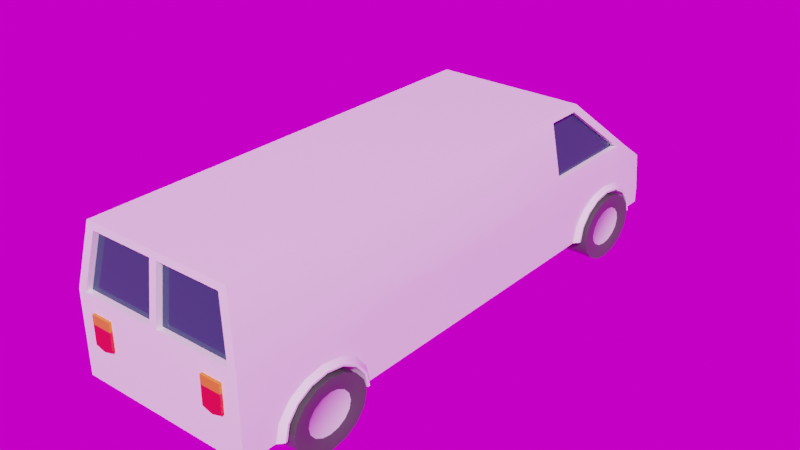 # Source: moving_truck.blend  (saved by Blender 2.83.19; exported with 4.5.12 LTS)
import bpy
from mathutils import Matrix  # noqa: F401  (used for matrix-valued properties, if any)

bpy.ops.wm.read_factory_settings(use_empty=True)
scene = bpy.context.scene
scene.name = 'Scene'

# ---- images (referenced by path relative to the original .blend; pixels are not part of the script)
import os
ASSET_DIR = os.environ.get("B2B_ASSET_DIR", "")  # directory of the original .blend (textures are referenced by path, not embedded)
HERE = os.path.dirname(os.path.abspath(__file__))  # packed textures are extracted next to this script under _unpacked/

def load_image(name, relpath, width, height, colorspace="sRGB"):
    """Load a texture the original file referenced (path relative to the .blend, or extracted next to this script)."""
    p = next((c for c in (os.path.join(HERE, relpath), os.path.join(ASSET_DIR, relpath)) if relpath and os.path.exists(c)), "")
    if p:
        img = bpy.data.images.load(p, check_existing=True)
        img.name = name
    else:  # same state as the original file: an image datablock whose file is absent (Cycles renders it pink)
        img = bpy.data.images.new(name, width, height)
        img.source = "FILE"
        img.filepath = "//" + (relpath or name)
    img.colorspace_settings.name = colorspace
    return img
img_urban_street_02_4k_hdr = load_image('urban_street_02_4k.hdr', 'urban_street_02_4k.hdr', 1024, 1024, 'Linear Rec.709')

# ---- materials (node trees are filled in below, after node groups)
mat_body = bpy.data.materials.new('body')
mat_body.alpha_threshold = 0.0
mat_body.use_transparent_shadow = False
mat_body.diffuse_color = (0.8816, 0.6446, 0.0328, 1.0)
mat_body.roughness = 0.5
mat_body.line_color = (0.0, 0.0, 0.0, 1.0)
mat_windows = bpy.data.materials.new('windows')
mat_windows.alpha_threshold = 0.0
mat_windows.use_transparent_shadow = False
mat_windows.diffuse_color = (0.2794, 0.5638, 0.8, 1.0)
mat_windows.roughness = 0.5
mat_windows.line_color = (0.0, 0.0, 0.0, 1.0)
mat_lights = bpy.data.materials.new('lights')
mat_lights.alpha_threshold = 0.0
mat_lights.use_transparent_shadow = False
mat_lights.diffuse_color = (0.8, 0.7893, 0.6369, 1.0)
mat_lights.roughness = 0.5
mat_lights.line_color = (0.0, 0.0, 0.0, 1.0)
mat_metal = bpy.data.materials.new('metal')
mat_metal.alpha_threshold = 0.0
mat_metal.use_transparent_shadow = False
mat_metal.diffuse_color = (0.448, 0.448, 0.448, 1.0)
mat_metal.roughness = 0.5
mat_metal.line_color = (0.0, 0.0, 0.0, 1.0)
mat_tires = bpy.data.materials.new('tires')
mat_tires.alpha_threshold = 0.0
mat_tires.use_transparent_shadow = False
mat_tires.diffuse_color = (0.02539, 0.02539, 0.02539, 1.0)
mat_tires.roughness = 0.5
mat_tires.line_color = (0.0, 0.0, 0.0, 1.0)
mat_lights_red = bpy.data.materials.new('lights.red')
mat_lights_red.alpha_threshold = 0.0
mat_lights_red.use_transparent_shadow = False
mat_lights_red.diffuse_color = (1.0, 0.007145, 0.01083, 1.0)
mat_lights_red.roughness = 0.5
mat_lights_red.line_color = (0.0, 0.0, 0.0, 1.0)
mat_carmaterial_orange = bpy.data.materials.new('carmaterial_orange')
mat_carmaterial_orange.alpha_threshold = 0.0
mat_carmaterial_orange.use_transparent_shadow = False
mat_carmaterial_orange.diffuse_color = (0.7913, 0.2086, 0.016, 1.0)
mat_carmaterial_orange.roughness = 0.5
mat_carmaterial_orange.line_color = (0.0, 0.0, 0.0, 1.0)
mat_lights_orange = bpy.data.materials.new('lights.orange')
mat_lights_orange.alpha_threshold = 0.0
mat_lights_orange.use_transparent_shadow = False
mat_lights_orange.diffuse_color = (1.0, 0.3094, 0.009105, 1.0)
mat_lights_orange.roughness = 0.5
mat_lights_orange.line_color = (0.0, 0.0, 0.0, 1.0)

# ---- material node trees
mat_body.use_nodes = True; mat_body.node_tree.nodes.clear()
_N = mat_body.node_tree.nodes; _L = mat_body.node_tree.links
n0 = _N.new('ShaderNodeOutputMaterial'); n0.name = 'Material Output'; n0.location = (300, 300)
n1 = _N.new('ShaderNodeBsdfPrincipled'); n1.name = 'Principled BSDF'; n1.location = (10, 300)
n1.distribution = 'GGX'
n1.subsurface_method = 'BURLEY'
n1.inputs[0].default_value = (1.0, 1.0, 1.0, 1.0)
n1.inputs[2].default_value = 0.0
n1.inputs[3].default_value = 1.45
n1.inputs[27].default_value = (0.0, 0.0, 0.0, 1.0)
n1.inputs[28].default_value = 1.0
_L.new(n1.outputs[0], n0.inputs[0])
n0.is_active_output = True
mat_windows.use_nodes = True; mat_windows.node_tree.nodes.clear()
_N = mat_windows.node_tree.nodes; _L = mat_windows.node_tree.links
n0 = _N.new('ShaderNodeOutputMaterial'); n0.name = 'Material Output'; n0.location = (300, 300)
n1 = _N.new('ShaderNodeBsdfPrincipled'); n1.name = 'Principled BSDF'; n1.location = (10, 300)
n1.distribution = 'GGX'
n1.subsurface_method = 'BURLEY'
n1.inputs[0].default_value = (0.01961, 0.05882, 0.1176, 1.0)
n1.inputs[2].default_value = 0.0
n1.inputs[3].default_value = 1.45
n1.inputs[27].default_value = (0.0, 0.0, 0.0, 1.0)
n1.inputs[28].default_value = 1.0
_L.new(n1.outputs[0], n0.inputs[0])
n0.is_active_output = True
mat_lights.use_nodes = True; mat_lights.node_tree.nodes.clear()
_N = mat_lights.node_tree.nodes; _L = mat_lights.node_tree.links
n0 = _N.new('ShaderNodeOutputMaterial'); n0.name = 'Material Output'; n0.location = (300, 300)
n1 = _N.new('ShaderNodeBsdfPrincipled'); n1.name = 'Principled BSDF'; n1.location = (10, 300)
n1.distribution = 'GGX'
n1.subsurface_method = 'BURLEY'
n1.inputs[0].default_value = (1.0, 1.0, 0.9, 1.0)
n1.inputs[2].default_value = 0.0
n1.inputs[3].default_value = 1.45
n1.inputs[27].default_value = (0.0, 0.0, 0.0, 1.0)
n1.inputs[28].default_value = 1.0
_L.new(n1.outputs[0], n0.inputs[0])
n0.is_active_output = True
mat_metal.use_nodes = True; mat_metal.node_tree.nodes.clear()
_N = mat_metal.node_tree.nodes; _L = mat_metal.node_tree.links
n0 = _N.new('ShaderNodeOutputMaterial'); n0.name = 'Material Output'; n0.location = (300, 300)
n1 = _N.new('ShaderNodeBsdfPrincipled'); n1.name = 'Principled BSDF'; n1.location = (10, 300)
n1.distribution = 'GGX'
n1.subsurface_method = 'BURLEY'
n1.inputs[0].default_value = (0.7529, 0.7529, 0.7529, 1.0)
n1.inputs[2].default_value = 0.0
n1.inputs[3].default_value = 1.45
n1.inputs[27].default_value = (0.0, 0.0, 0.0, 1.0)
n1.inputs[28].default_value = 1.0
_L.new(n1.outputs[0], n0.inputs[0])
n0.is_active_output = True
mat_tires.use_nodes = True; mat_tires.node_tree.nodes.clear()
_N = mat_tires.node_tree.nodes; _L = mat_tires.node_tree.links
n0 = _N.new('ShaderNodeOutputMaterial'); n0.name = 'Material Output'; n0.location = (300, 300)
n1 = _N.new('ShaderNodeBsdfPrincipled'); n1.name = 'Principled BSDF'; n1.location = (10, 300)
n1.distribution = 'GGX'
n1.subsurface_method = 'BURLEY'
n1.inputs[0].default_value = (0.07843, 0.07843, 0.07843, 1.0)
n1.inputs[2].default_value = 0.0
n1.inputs[3].default_value = 1.45
n1.inputs[27].default_value = (0.0, 0.0, 0.0, 1.0)
n1.inputs[28].default_value = 1.0
_L.new(n1.outputs[0], n0.inputs[0])
n0.is_active_output = True
mat_lights_red.use_nodes = True; mat_lights_red.node_tree.nodes.clear()
_N = mat_lights_red.node_tree.nodes; _L = mat_lights_red.node_tree.links
n0 = _N.new('ShaderNodeOutputMaterial'); n0.name = 'Material Output'; n0.location = (300, 300)
n1 = _N.new('ShaderNodeBsdfPrincipled'); n1.name = 'Principled BSDF'; n1.location = (10, 300)
n1.distribution = 'GGX'
n1.subsurface_method = 'BURLEY'
n1.inputs[0].default_value = (1.0, 0.007, 0.011, 1.0)
n1.inputs[2].default_value = 0.0
n1.inputs[3].default_value = 1.45
n1.inputs[27].default_value = (0.0, 0.0, 0.0, 1.0)
n1.inputs[28].default_value = 1.0
_L.new(n1.outputs[0], n0.inputs[0])
n0.is_active_output = True
mat_carmaterial_orange.use_nodes = True; mat_carmaterial_orange.node_tree.nodes.clear()
_N = mat_carmaterial_orange.node_tree.nodes; _L = mat_carmaterial_orange.node_tree.links
n0 = _N.new('ShaderNodeOutputMaterial'); n0.name = 'Material Output'; n0.location = (300, 300)
n1 = _N.new('ShaderNodeBsdfPrincipled'); n1.name = 'Principled BSDF'; n1.location = (10, 300)
n1.distribution = 'GGX'
n1.subsurface_method = 'BURLEY'
n1.inputs[0].default_value = (1.0, 0.249, 0.0, 1.0)
n1.inputs[2].default_value = 0.0
n1.inputs[3].default_value = 1.45
n1.inputs[27].default_value = (0.0, 0.0, 0.0, 1.0)
n1.inputs[28].default_value = 1.0
_L.new(n1.outputs[0], n0.inputs[0])
n0.is_active_output = True
mat_lights_orange.use_nodes = True; mat_lights_orange.node_tree.nodes.clear()
_N = mat_lights_orange.node_tree.nodes; _L = mat_lights_orange.node_tree.links
n0 = _N.new('ShaderNodeOutputMaterial'); n0.name = 'Material Output'; n0.location = (300, 300)
n1 = _N.new('ShaderNodeBsdfPrincipled'); n1.name = 'Principled BSDF'; n1.location = (10, 300)
n1.distribution = 'GGX'
n1.subsurface_method = 'BURLEY'
n1.inputs[0].default_value = (1.0, 0.263, 0.0, 1.0)
n1.inputs[2].default_value = 0.0
n1.inputs[3].default_value = 1.45
n1.inputs[27].default_value = (0.0, 0.0, 0.0, 1.0)
n1.inputs[28].default_value = 1.0
_L.new(n1.outputs[0], n0.inputs[0])
n0.is_active_output = True

# ---- world
world_world = bpy.data.worlds.new('World'); scene.world = world_world
world_world.use_nodes = True; world_world.node_tree.nodes.clear()
_N = world_world.node_tree.nodes; _L = world_world.node_tree.links
n0 = _N.new('ShaderNodeOutputWorld'); n0.name = 'World Output'; n0.location = (300, 300)
n1 = _N.new('ShaderNodeBackground'); n1.name = 'Background'; n1.location = (10, 300)
n1.inputs[1].default_value = 0.8
n2 = _N.new('ShaderNodeTexEnvironment'); n2.name = 'Environment Texture'; n2.location = (-280, 280)
n2.image = img_urban_street_02_4k_hdr
_L.new(n1.outputs[0], n0.inputs[0])
_L.new(n2.outputs[0], n1.inputs[0])
n0.is_active_output = True
world_world.color = (0.05088, 0.05088, 0.05088)
world_world.use_sun_shadow = False
world_world.sun_shadow_jitter_overblur = 0.0

# ---- meshes
me_cube_001 = bpy.data.meshes.new('Cube.001')
me_cube_001.from_pydata([(-0.9731, 3.484, 1.012), (-0.9731, 3.496, 1.012), (-0.9442, 3.484, 1.001), (-0.9442, 3.497, 1.001), (-0.9323, 3.484, 0.9745), (-0.9323, 3.501, 0.9744), (-0.9442, 3.484, 0.948), (-0.9442, 3.505, 0.9479), (-0.9731, 3.484, 0.937), (-0.9731, 3.507, 0.9369), (-1.002, 3.484, 0.948), (-1.002, 3.505, 0.9479), (-1.014, 3.484, 0.9745), (-1.014, 3.501, 0.9744), (-1.002, 3.484, 1.001), (-1.002, 3.497, 1.001), (-0.7944, -2.062, 0.7477), (-0.7944, -2.244, 0.8482), (-1.111, -3.52, 1.427), (-0.9587, 2.082, 2.192), (-0.7944, -2.459, 0.8835), (-0.7944, -2.674, 0.8482), (-1.111, 3.473, 1.118), (-1.111, 1.577, 1.427), (-1.111, 3.034, 1.427), (-0.9587, -3.427, 2.192), (-1.111, 3.547, 0.6285), (-1.111, -1.852, 0.6275), (-1.202, 2.156, 0.4201), (-1.202, 2.194, 0.5796), (-1.202, 2.304, 0.7149), (-1.202, 2.468, 0.8053), (-1.202, 2.661, 0.837), (-1.202, 2.855, 0.8053), (-1.202, 3.019, 0.7149), (-1.202, 3.129, 0.5796), (-1.202, 3.167, 0.4201), (-1.202, 3.129, 0.2605), (-1.202, 3.019, 0.1253), (-1.202, 2.855, 0.03492), (-1.202, 2.661, 0.003184), (-1.202, 2.468, 0.03492), (-1.202, 2.304, 0.1253), (-1.202, 2.194, 0.2605), (-1.202, -2.13, 0.4201), (-1.202, -2.926, 0.2605), (-1.202, -2.817, 0.1253), (-1.202, -2.653, 0.03492), (-1.202, -2.459, 0.003184), (-1.202, -2.266, 0.03492), (-1.202, -2.102, 0.1253), (-1.202, -1.992, 0.2605), (-1.202, -1.953, 0.4201), (-1.202, -1.992, 0.5796), (-1.202, -2.102, 0.7149), (-1.202, -2.266, 0.8053), (-1.202, -2.459, 0.837), (-1.202, -2.653, 0.8053), (-1.202, -2.817, 0.7149), (-1.202, -2.926, 0.5796), (-1.202, 2.99, 0.4201), (-1.202, 2.965, 0.5238), (-1.202, 2.894, 0.6117), (-1.202, 2.787, 0.6704), (-1.202, 2.661, 0.6911), (-1.202, 2.536, 0.6704), (-1.202, 2.429, 0.6117), (-1.202, 2.358, 0.5238), (-1.202, 2.333, 0.4201), (-0.7944, -2.857, 0.7477), (-1.111, 2.004, 0.4201), (-0.7944, -2.979, 0.5974), (-1.111, -1.802, 0.4201), (-1.111, -3.518, 0.4201), (-1.111, 3.547, 0.4201), (-0.7944, -3.021, 0.4201), (-1.167, -3.021, 0.4201), (-1.111, 2.054, 0.6275), (-1.111, 2.196, 0.8033), (-1.111, -1.994, 0.8033), (-1.111, -3.117, 0.4201), (-1.111, -3.067, 0.6275), (-1.111, -2.924, 0.8033), (-1.111, -2.711, 0.9208), (-1.111, -2.459, 0.9621), (-1.111, -2.208, 0.9208), (-1.167, -2.979, 0.5974), (-1.167, -2.857, 0.7477), (-1.167, -2.674, 0.8482), (-1.167, -2.459, 0.8835), (-1.17, -1.867, 0.4201), (-1.17, -1.912, 0.6067), (-1.17, -2.041, 0.765), (-1.17, -2.233, 0.8707), (-1.17, -2.459, 0.9079), (-1.17, -2.686, 0.8707), (-1.17, -2.878, 0.765), (-1.17, -3.006, 0.6067), (-1.17, -3.051, 0.4201), (-1.167, -2.244, 0.8482), (-1.167, -2.062, 0.7477), (-1.167, -1.94, 0.5974), (-1.167, -1.897, 0.4201), (-0.8393, 2.304, 0.1253), (-1.202, 2.358, 0.3164), (-1.202, 2.429, 0.2285), (-1.202, 2.536, 0.1697), (-1.202, 2.661, 0.1491), (-1.202, 2.787, 0.1697), (-1.202, 2.894, 0.2285), (-1.202, 2.965, 0.3164), (-0.7944, -1.94, 0.5974), (-0.7944, -1.897, 0.4201), (-0.7939, -2.459, 0.4201), (-1.167, 2.099, 0.4201), (-0.7944, 2.099, 0.4201), (-0.7944, 2.142, 0.5974), (-0.7944, 2.264, 0.7477), (-0.7944, 2.446, 0.8482), (-0.7944, 2.661, 0.8835), (-0.7944, 2.877, 0.8482), (-0.7944, 3.059, 0.7477), (-1.111, 2.41, 0.9208), (-1.111, 2.661, 0.9621), (-1.111, 2.913, 0.9208), (-1.111, 3.126, 0.8033), (-1.111, 3.269, 0.6275), (-1.111, 3.319, 0.4201), (-1.167, 2.142, 0.5974), (-1.167, 2.264, 0.7477), (-1.167, 2.446, 0.8482), (-1.167, 2.661, 0.8835), (-1.17, 3.253, 0.4201), (-1.17, 3.208, 0.6067), (-1.17, 3.08, 0.765), (-1.17, 2.888, 0.8707), (-1.17, 2.661, 0.9079), (-1.17, 2.435, 0.8707), (-1.17, 2.243, 0.765), (-1.17, 2.115, 0.6067), (-1.17, 2.07, 0.4201), (-1.167, 2.877, 0.8482), (-1.167, 3.059, 0.7477), (-1.167, 3.181, 0.5974), (-1.167, 3.224, 0.4201), (-0.7944, 3.181, 0.5974), (-0.7944, 3.224, 0.4201), (-0.7939, 2.661, 0.4201), (-0.8393, 2.468, 0.03492), (-0.8393, 2.661, 0.003184), (-0.8393, 2.855, 0.03492), (-0.8393, 3.019, 0.1253), (-0.8393, 3.129, 0.2605), (-0.8393, 3.167, 0.4201), (-0.8393, 3.129, 0.5796), (-0.8393, 3.019, 0.7149), (-0.8393, 2.855, 0.8053), (-0.8393, 2.661, 0.837), (-0.8393, 2.468, 0.8053), (-0.8393, 2.304, 0.7149), (-0.8393, 2.194, 0.5796), (-0.8393, 2.156, 0.4201), (-0.8393, 2.194, 0.2605), (-0.8393, 2.99, 0.4201), (-0.8393, 2.965, 0.5238), (-0.8393, 2.894, 0.6117), (-0.8393, 2.787, 0.6704), (-0.8393, 2.661, 0.6911), (-0.8393, 2.536, 0.6704), (-0.8393, 2.429, 0.6117), (-0.8393, 2.358, 0.5238), (-0.8393, 2.333, 0.4201), (-1.202, -2.965, 0.4201), (-0.8393, 2.358, 0.3164), (-0.8393, 2.429, 0.2285), (-0.8393, 2.536, 0.1697), (-0.8393, 2.661, 0.1491), (-0.8393, 2.787, 0.1697), (-0.8393, 2.894, 0.2285), (-0.8393, 2.965, 0.3164), (-1.202, -2.155, 0.5238), (-1.202, -2.227, 0.6117), (-1.202, -2.333, 0.6704), (-1.202, -2.459, 0.6911), (-1.202, -2.585, 0.6704), (-1.202, -2.692, 0.6117), (-1.202, -2.763, 0.5238), (-1.202, -2.788, 0.4201), (-0.8393, -2.817, 0.1253), (-1.202, -2.763, 0.3164), (-1.202, -2.692, 0.2285), (-1.202, -2.585, 0.1697), (-1.202, -2.459, 0.1491), (-1.202, -2.333, 0.1697), (-1.202, -2.227, 0.2285), (-1.202, -2.155, 0.3164), (-0.8393, -2.653, 0.03492), (-0.8393, -2.459, 0.003184), (-0.8393, -2.266, 0.03492), (-0.8393, -2.102, 0.1253), (-0.8393, -1.992, 0.2605), (-0.8393, -1.953, 0.4201), (-0.8393, -1.992, 0.5796), (-0.8393, -2.102, 0.7149), (-0.8393, -2.266, 0.8053), (-0.8393, -2.459, 0.837), (-0.8393, -2.653, 0.8053), (-0.8393, -2.817, 0.7149), (-0.8393, -2.926, 0.5796), (-0.8393, -2.965, 0.4201), (-0.8393, -2.926, 0.2605), (-0.8393, -2.13, 0.4201), (-0.8393, -2.155, 0.5238), (-0.8393, -2.227, 0.6117), (-0.8393, -2.333, 0.6704), (-0.8393, -2.459, 0.6911), (-0.8393, -2.585, 0.6704), (-0.8393, -2.692, 0.6117), (-0.8393, -2.763, 0.5238), (-0.8393, -2.788, 0.4201), (-0.8393, -2.763, 0.3164), (-0.8393, -2.692, 0.2285), (-0.8393, -2.585, 0.1697), (-0.8393, -2.459, 0.1491), (-0.8393, -2.333, 0.1697), (-0.8393, -2.227, 0.2285), (-0.8393, -2.155, 0.3164), (-1.179, -2.163, 0.4201), (-1.179, 2.957, 0.4201), (-1.179, 2.935, 0.5134), (-1.179, 2.871, 0.5925), (-1.179, 2.775, 0.6454), (-1.179, 2.661, 0.664), (-1.179, 2.548, 0.6454), (-1.179, 2.452, 0.5925), (-1.179, 2.388, 0.5134), (-1.179, 2.365, 0.4201), (-1.179, 2.661, 0.4201), (-1.179, 2.388, 0.3268), (-1.179, 2.452, 0.2476), (-1.179, 2.548, 0.1948), (-1.179, 2.661, 0.1762), (-1.179, 2.775, 0.1948), (-1.179, 2.871, 0.2476), (-1.179, 2.935, 0.3268), (-1.179, -2.186, 0.5134), (-1.179, -2.25, 0.5925), (-1.179, -2.346, 0.6454), (-1.179, -2.459, 0.664), (-1.179, -2.572, 0.6454), (-1.179, -2.668, 0.5925), (-1.179, -2.733, 0.5134), (-1.179, -2.755, 0.4201), (-1.179, -2.459, 0.4201), (-1.179, -2.733, 0.3268), (-1.179, -2.668, 0.2476), (-1.179, -2.572, 0.1948), (-1.179, -2.459, 0.1762), (-1.179, -2.346, 0.1948), (-1.179, -2.25, 0.2476), (-1.179, -2.186, 0.3268), (-0.7735, 3.474, 1.012), (-0.7735, 3.514, 1.012), (-0.8697, 3.474, 0.9755), (-0.8697, 3.519, 0.9753), (-0.9096, 3.474, 0.887), (-0.9096, 3.532, 0.8868), (-0.8697, 3.474, 0.7986), (-0.8697, 3.545, 0.7984), (-0.7735, 3.474, 0.7619), (-0.7735, 3.551, 0.7618), (-0.6772, 3.474, 0.7986), (-0.6772, 3.545, 0.7984), (-0.6374, 3.474, 0.887), (-0.6374, 3.532, 0.8868), (-0.6772, 3.474, 0.9755), (-0.6772, 3.519, 0.9753), (-0.533, 3.481, 1.012), (-0.533, 3.518, 0.7618), (-0.533, 3.514, 1.012), (-0.533, 3.551, 0.7618), (-1.0, -3.52, 1.427), (-1.0, 3.034, 1.427), (-0.9754, 0.5535, 2.109), (-0.8642, -3.437, 2.109), (-0.8642, 2.185, 2.109), (-1.111, 2.887, 1.427), (-0.9754, 1.002, 2.109), (-1.043, 2.887, 1.427), (-0.9073, 1.002, 2.109), (-1.0, 2.962, 1.427), (-0.8694, 2.145, 2.082), (-1.0, -3.445, 1.427), (-0.8642, -3.362, 2.108), (-0.9036, -3.509, 0.8872), (-0.9033, -3.551, 0.8872), (-0.7765, -3.509, 0.8506), (-0.7763, -3.551, 0.8506), (-0.6495, -3.509, 0.8872), (-0.6493, -3.551, 0.8872), (-0.6495, -3.509, 1.231), (-0.6493, -3.551, 1.231), (-0.7765, -3.509, 1.231), (-0.7763, -3.551, 1.231), (-0.9036, -3.509, 1.231), (-0.9033, -3.551, 1.231), (-0.04661, -3.362, 2.108), (-0.04661, -3.437, 2.109), (-0.04661, -3.445, 1.427), (-0.04661, -3.52, 1.427), (-0.9036, -3.509, 1.12), (-0.9033, -3.551, 1.12), (-0.6495, -3.509, 1.12), (-0.6493, -3.551, 1.12), (-0.7763, -3.551, 1.12), (-1.043, 1.577, 1.427), (-0.9073, 0.5535, 2.109), (0.9731, 3.484, 1.012), (0.9731, 3.496, 1.012), (0.9442, 3.484, 1.001), (0.9442, 3.497, 1.001), (0.9323, 3.484, 0.9745), (0.9323, 3.501, 0.9744), (0.9442, 3.484, 0.948), (0.9442, 3.505, 0.9479), (0.9731, 3.484, 0.937), (0.9731, 3.507, 0.9369), (1.002, 3.484, 0.948), (1.002, 3.505, 0.9479), (1.014, 3.484, 0.9745), (1.014, 3.501, 0.9744), (1.002, 3.484, 1.001), (1.002, 3.497, 1.001), (0.7944, -2.062, 0.7477), (0.7944, -2.244, 0.8482), (1.111, -3.52, 1.427), (0.9587, 2.082, 2.192), (0.7944, -2.459, 0.8835), (0.7944, -2.674, 0.8482), (1.111, 3.473, 1.118), (1.111, 1.577, 1.427), (1.111, 3.034, 1.427), (0.9587, -3.427, 2.192), (1.111, 3.547, 0.6285), (1.111, -1.852, 0.6275), (1.202, 2.156, 0.4201), (1.202, 2.194, 0.5796), (1.202, 2.304, 0.7149), (1.202, 2.468, 0.8053), (1.202, 2.661, 0.837), (1.202, 2.855, 0.8053), (1.202, 3.019, 0.7149), (1.202, 3.129, 0.5796), (1.202, 3.167, 0.4201), (1.202, 3.129, 0.2605), (1.202, 3.019, 0.1253), (1.202, 2.855, 0.03492), (1.202, 2.661, 0.003184), (1.202, 2.468, 0.03492), (1.202, 2.304, 0.1253), (1.202, 2.194, 0.2605), (1.202, -2.13, 0.4201), (1.202, -2.926, 0.2605), (1.202, -2.817, 0.1253), (1.202, -2.653, 0.03492), (1.202, -2.459, 0.003184), (1.202, -2.266, 0.03492), (1.202, -2.102, 0.1253), (1.202, -1.992, 0.2605), (1.202, -1.953, 0.4201), (1.202, -1.992, 0.5796), (1.202, -2.102, 0.7149), (1.202, -2.266, 0.8053), (1.202, -2.459, 0.837), (1.202, -2.653, 0.8053), (1.202, -2.817, 0.7149), (1.202, -2.926, 0.5796), (1.202, 2.99, 0.4201), (1.202, 2.965, 0.5238), (1.202, 2.894, 0.6117), (1.202, 2.787, 0.6704), (1.202, 2.661, 0.6911), (1.202, 2.536, 0.6704), (1.202, 2.429, 0.6117), (1.202, 2.358, 0.5238), (1.202, 2.333, 0.4201), (0.7944, -2.857, 0.7477), (1.111, 2.004, 0.4201), (0.7944, -2.979, 0.5974), (1.111, -1.802, 0.4201), (1.111, -3.518, 0.4201), (1.111, 3.547, 0.4201), (0.7944, -3.021, 0.4201), (1.167, -3.021, 0.4201), (1.111, 2.054, 0.6275), (1.111, 2.196, 0.8033), (1.111, -1.994, 0.8033), (1.111, -3.117, 0.4201), (1.111, -3.067, 0.6275), (1.111, -2.924, 0.8033), (1.111, -2.711, 0.9208), (1.111, -2.459, 0.9621), (1.111, -2.208, 0.9208), (1.167, -2.979, 0.5974), (1.167, -2.857, 0.7477), (1.167, -2.674, 0.8482), (1.167, -2.459, 0.8835), (1.17, -1.867, 0.4201), (1.17, -1.912, 0.6067), (1.17, -2.041, 0.765), (1.17, -2.233, 0.8707), (1.17, -2.459, 0.9079), (1.17, -2.686, 0.8707), (1.17, -2.878, 0.765), (1.17, -3.006, 0.6067), (1.17, -3.051, 0.4201), (1.167, -2.244, 0.8482), (1.167, -2.062, 0.7477), (1.167, -1.94, 0.5974), (1.167, -1.897, 0.4201), (0.8393, 2.304, 0.1253), (1.202, 2.358, 0.3164), (1.202, 2.429, 0.2285), (1.202, 2.536, 0.1697), (1.202, 2.661, 0.1491), (1.202, 2.787, 0.1697), (1.202, 2.894, 0.2285), (1.202, 2.965, 0.3164), (0.7944, -1.94, 0.5974), (0.7944, -1.897, 0.4201), (0.7939, -2.459, 0.4201), (1.167, 2.099, 0.4201), (0.7944, 2.099, 0.4201), (0.7944, 2.142, 0.5974), (0.7944, 2.264, 0.7477), (0.7944, 2.446, 0.8482), (0.7944, 2.661, 0.8835), (0.7944, 2.877, 0.8482), (0.7944, 3.059, 0.7477), (1.111, 2.41, 0.9208), (1.111, 2.661, 0.9621), (1.111, 2.913, 0.9208), (1.111, 3.126, 0.8033), (1.111, 3.269, 0.6275), (1.111, 3.319, 0.4201), (1.167, 2.142, 0.5974), (1.167, 2.264, 0.7477), (1.167, 2.446, 0.8482), (1.167, 2.661, 0.8835), (1.17, 3.253, 0.4201), (1.17, 3.208, 0.6067), (1.17, 3.08, 0.765), (1.17, 2.888, 0.8707), (1.17, 2.661, 0.9079), (1.17, 2.435, 0.8707), (1.17, 2.243, 0.765), (1.17, 2.115, 0.6067), (1.17, 2.07, 0.4201), (1.167, 2.877, 0.8482), (1.167, 3.059, 0.7477), (1.167, 3.181, 0.5974), (1.167, 3.224, 0.4201), (0.7944, 3.181, 0.5974), (0.7944, 3.224, 0.4201), (0.7939, 2.661, 0.4201), (0.8393, 2.468, 0.03492), (0.8393, 2.661, 0.003184), (0.8393, 2.855, 0.03492), (0.8393, 3.019, 0.1253), (0.8393, 3.129, 0.2605), (0.8393, 3.167, 0.4201), (0.8393, 3.129, 0.5796), (0.8393, 3.019, 0.7149), (0.8393, 2.855, 0.8053), (0.8393, 2.661, 0.837), (0.8393, 2.468, 0.8053), (0.8393, 2.304, 0.7149), (0.8393, 2.194, 0.5796), (0.8393, 2.156, 0.4201), (0.8393, 2.194, 0.2605), (0.8393, 2.99, 0.4201), (0.8393, 2.965, 0.5238), (0.8393, 2.894, 0.6117), (0.8393, 2.597, 0.6704), (0.8393, 1.638, 0.6911), (0.8393, 2.346, 0.6704), (0.8393, 2.429, 0.6117), (0.8393, 2.358, 0.5238), (0.8393, 2.333, 0.4201), (1.202, -2.965, 0.4201), (0.8393, 2.358, 0.3164), (0.8393, 2.429, 0.2285), (0.8393, 2.536, 0.1697), (0.8393, 2.661, 0.1491), (0.8393, 2.787, 0.1697), (0.8393, 2.894, 0.2285), (0.8393, 2.965, 0.3164), (1.202, -2.155, 0.5238), (1.202, -2.227, 0.6117), (1.202, -2.333, 0.6704), (1.202, -2.459, 0.6911), (1.202, -2.585, 0.6704), (1.202, -2.692, 0.6117), (1.202, -2.763, 0.5238), (1.202, -2.788, 0.4201), (0.8393, -2.817, 0.1253), (1.202, -2.763, 0.3164), (1.202, -2.692, 0.2285), (1.202, -2.585, 0.1697), (1.202, -2.459, 0.1491), (1.202, -2.333, 0.1697), (1.202, -2.227, 0.2285), (1.202, -2.155, 0.3164), (0.8393, -2.653, 0.03492), (0.8393, -2.459, 0.003184), (0.8393, -2.266, 0.03492), (0.8393, -2.102, 0.1253), (0.8393, -1.992, 0.2605), (0.8393, -1.953, 0.4201), (0.8393, -1.992, 0.5796), (0.8393, -2.102, 0.7149), (0.8393, -2.266, 0.8053), (0.8393, -2.459, 0.837), (0.8393, -2.653, 0.8053), (0.8393, -2.817, 0.7149), (0.8393, -2.926, 0.5796), (0.8393, -2.965, 0.4201), (0.8393, -2.926, 0.2605), (0.8393, -2.13, 0.4201), (0.8393, -2.155, 0.5238), (0.8393, -2.227, 0.6117), (0.8393, -2.333, 0.6704), (0.8393, -2.459, 0.6911), (0.8393, -2.585, 0.6704), (0.8393, -2.692, 0.6117), (0.8393, -2.763, 0.5238), (0.8393, -2.788, 0.4201), (0.8393, -2.763, 0.3164), (0.8393, -2.692, 0.2285), (0.8393, -2.585, 0.1697), (0.8393, -2.459, 0.1491), (0.8393, -2.333, 0.1697), (0.8393, -2.227, 0.2285), (0.8393, -2.155, 0.3164), (1.179, -2.163, 0.4201), (1.179, 2.957, 0.4201), (1.179, 2.935, 0.5134), (1.179, 2.871, 0.5925), (1.179, 2.775, 0.6454), (1.179, 2.661, 0.664), (1.179, 2.548, 0.6454), (1.179, 2.452, 0.5925), (1.179, 2.388, 0.5134), (1.179, 2.365, 0.4201), (1.179, 2.661, 0.4201), (1.179, 2.388, 0.3268), (1.179, 2.452, 0.2476), (1.179, 2.548, 0.1948), (1.179, 2.661, 0.1762), (1.179, 2.775, 0.1948), (1.179, 2.871, 0.2476), (1.179, 2.935, 0.3268), (1.179, -2.186, 0.5134), (1.179, -2.25, 0.5925), (1.179, -2.346, 0.6454), (1.179, -2.459, 0.664), (1.179, -2.572, 0.6454), (1.179, -2.668, 0.5925), (1.179, -2.733, 0.5134), (1.179, -2.755, 0.4201), (1.179, -2.459, 0.4201), (1.179, -2.733, 0.3268), (1.179, -2.668, 0.2476), (1.179, -2.572, 0.1948), (1.179, -2.459, 0.1762), (1.179, -2.346, 0.1948), (1.179, -2.25, 0.2476), (1.179, -2.186, 0.3268), (0.7735, 3.474, 1.012), (0.7735, 3.514, 1.012), (0.8697, 3.474, 0.9755), (0.8697, 3.519, 0.9753), (0.9096, 3.474, 0.887), (0.9096, 3.532, 0.8868), (0.8697, 3.474, 0.7986), (0.8697, 3.545, 0.7984), (0.7735, 3.474, 0.7619), (0.7735, 3.551, 0.7618), (0.6772, 3.474, 0.7986), (0.6772, 3.545, 0.7984), (0.6374, 3.474, 0.887), (0.6374, 3.532, 0.8868), (0.6772, 3.474, 0.9755), (0.6772, 3.519, 0.9753), (0.533, 3.481, 1.012), (0.533, 3.518, 0.7618), (0.533, 3.514, 1.012), (0.533, 3.551, 0.7618), (1.0, -3.52, 1.427), (1.0, 3.034, 1.427), (0.9754, 1.577, 2.109), (0.8642, -3.437, 2.109), (0.8642, 2.185, 2.109), (1.111, 2.887, 1.427), (0.9754, 2.026, 2.109), (1.043, 2.887, 1.427), (0.9073, 2.026, 2.109), (1.0, 2.962, 1.427), (0.8694, 2.145, 2.082), (1.0, -3.445, 1.427), (0.8642, -3.362, 2.108), (0.9036, -3.509, 0.8872), (0.9033, -3.551, 0.8872), (0.7765, -3.509, 0.8506), (0.7763, -3.551, 0.8506), (0.6495, -3.509, 0.8872), (0.6493, -3.551, 0.8872), (0.6495, -3.509, 1.231), (0.6493, -3.551, 1.231), (0.7765, -3.509, 1.231), (0.7763, -3.551, 1.231), (0.9036, -3.509, 1.231), (0.9033, -3.551, 1.231), (4.48e-07, -3.427, 2.192), (0.04661, -3.362, 2.108), (0.04661, -3.437, 2.109), (0.04661, -3.445, 1.427), (0.04661, -3.52, 1.427), (0.9036, -3.509, 1.12), (0.9033, -3.551, 1.12), (0.6495, -3.509, 1.12), (0.6493, -3.551, 1.12), (0.7763, -3.551, 1.12), (1.043, 1.577, 1.427), (0.9073, 1.577, 2.109), (-0.9442, 3.497, 1.001), (-0.9442, 3.497, 1.001), (-0.9731, 3.496, 1.012), (-0.9731, 3.496, 1.012), (-0.9731, 3.484, 1.012), (-0.9442, 3.484, 1.001), (-0.9323, 3.501, 0.9744), (-0.9442, 3.505, 0.9479), (-0.9442, 3.505, 0.9479), (-0.9442, 3.484, 0.948), (-0.9731, 3.507, 0.9369), (-0.9731, 3.507, 0.9369), (-0.9731, 3.484, 0.937), (-1.002, 3.505, 0.9479), (-1.002, 3.505, 0.9479), (-1.002, 3.484, 0.948), (-1.014, 3.501, 0.9744), (-1.002, 3.497, 1.001), (-1.002, 3.497, 1.001), (-1.002, 3.484, 1.001), (-0.7944, -2.459, 0.8835), (-0.7944, -2.674, 0.8482), (-1.202, 2.194, 0.5796), (-1.202, 2.156, 0.4201), (-1.202, 2.304, 0.7149), (-1.202, 2.468, 0.8053), (-1.202, 2.661, 0.837), (-1.202, 2.855, 0.8053), (-1.202, 3.019, 0.7149), (-1.202, 3.129, 0.5796), (-1.202, 3.167, 0.4201), (-1.202, 3.129, 0.2605), (-1.202, 3.019, 0.1253), (-1.202, 2.855, 0.03492), (-1.202, 2.661, 0.003184), (-1.202, 2.468, 0.03492), (-1.202, 2.304, 0.1253), (-1.202, 2.194, 0.2605), (-1.202, -2.965, 0.4201), (-1.202, -2.926, 0.2605), (-1.202, -2.817, 0.1253), (-1.202, -2.653, 0.03492), (-1.202, -2.459, 0.003184), (-1.202, -2.266, 0.03492), (-0.7944, -2.979, 0.5974), (-0.7944, -3.021, 0.4201), (-1.111, -1.802, 0.4201), (-1.111, -1.852, 0.6275), (-1.111, -3.518, 0.4201), (-1.111, -3.52, 1.427), (-0.7944, -1.897, 0.4201), (-0.7944, -1.94, 0.5974), (-1.111, 3.547, 0.4201), (-1.111, 3.547, 0.6285), (-0.7944, -2.857, 0.7477), (-1.111, 2.004, 0.4201), (-1.111, 2.054, 0.6275), (-1.111, 2.196, 0.8033), (-1.111, -1.994, 0.8033), (-1.111, -3.067, 0.6275), (-1.111, -3.117, 0.4201), (-1.111, -2.924, 0.8033), (-1.111, -2.711, 0.9208), (-1.111, -2.459, 0.9621), (-1.167, -2.979, 0.5974), (-1.167, -3.021, 0.4201), (-1.167, -2.857, 0.7477), (-1.167, -2.674, 0.8482), (-1.167, -2.459, 0.8835), (-1.17, -1.867, 0.4201), (-1.17, -1.912, 0.6067), (-1.17, -2.041, 0.765), (-0.7944, -2.062, 0.7477), (-1.17, -2.459, 0.9079), (-1.17, -2.686, 0.8707), (-1.17, -2.878, 0.765), (-1.17, -3.006, 0.6067), (-1.17, -3.051, 0.4201), (-1.167, -1.94, 0.5974), (-1.167, -2.062, 0.7477), (-1.167, -1.897, 0.4201), (-1.111, 2.661, 0.9621), (-1.111, 2.41, 0.9208), (-0.7944, 2.264, 0.7477), (-0.7944, 2.142, 0.5974), (-0.7944, 3.224, 0.4201), (-0.7944, 3.181, 0.5974), (-0.7944, 2.099, 0.4201), (-0.7944, 2.661, 0.8835), (-0.7944, 2.446, 0.8482), (-0.7944, 2.877, 0.8482), (-1.111, 2.913, 0.9208), (-1.111, 3.126, 0.8033), (-1.111, 3.269, 0.6275), (-1.111, 3.319, 0.4201), (-1.167, 2.142, 0.5974), (-1.167, 2.099, 0.4201), (-0.7944, 3.059, 0.7477), (-1.167, 2.264, 0.7477), (-1.167, 2.661, 0.8835), (-1.167, 2.446, 0.8482), (-1.17, 3.253, 0.4201), (-1.17, 3.208, 0.6067), (-1.17, 3.08, 0.765), (-1.17, 2.888, 0.8707), (-1.17, 2.661, 0.9079), (-1.17, 2.435, 0.8707), (-1.17, 2.243, 0.765), (-1.17, 2.115, 0.6067), (-1.17, 2.07, 0.4201), (-1.167, 3.059, 0.7477), (-1.167, 2.877, 0.8482), (-1.167, 3.181, 0.5974), (-1.167, 3.224, 0.4201), (-0.8393, 2.156, 0.4201), (-0.8393, 2.194, 0.2605), (-0.8393, 2.304, 0.1253), (-0.8393, 2.468, 0.03492), (-0.8393, 2.661, 0.003184), (-0.8393, 2.855, 0.03492), (-0.8393, 3.019, 0.1253), (-0.8393, 3.129, 0.2605), (-0.8393, 3.167, 0.4201), (-0.8393, 3.129, 0.5796), (-0.8393, 3.019, 0.7149), (-0.8393, 2.855, 0.8053), (-0.8393, 2.661, 0.837), (-0.8393, 2.468, 0.8053), (-0.8393, 2.304, 0.7149), (-0.8393, 2.194, 0.5796), (-1.202, -2.102, 0.1253), (-1.202, -1.992, 0.2605), (-1.202, -1.953, 0.4201), (-1.202, -1.992, 0.5796), (-1.202, -2.102, 0.7149), (-1.202, -2.266, 0.8053), (-1.202, -2.459, 0.837), (-1.202, -2.653, 0.8053), (-1.202, -2.817, 0.7149), (-1.202, -2.926, 0.5796), (-0.8393, -2.965, 0.4201), (-0.8393, -2.926, 0.2605), (-0.8393, -2.817, 0.1253), (-0.8393, -2.653, 0.03492), (-0.8393, -2.459, 0.003184), (-0.8393, -2.266, 0.03492), (-0.8393, -2.102, 0.1253), (-0.8393, -1.992, 0.2605), (-0.8393, -1.953, 0.4201), (-0.8393, -1.992, 0.5796), (-0.8393, -2.102, 0.7149), (-0.8393, -2.266, 0.8053), (-0.8393, -2.459, 0.837), (-0.8393, -2.653, 0.8053), (-0.8393, -2.817, 0.7149), (-0.8393, -2.926, 0.5796), (-1.111, 3.473, 1.118), (-1.111, 3.473, 1.118), (-1.111, 3.034, 1.427), (-0.8697, 3.519, 0.9753), (-0.8697, 3.519, 0.9753), (-0.7735, 3.514, 1.012), (-0.7735, 3.514, 1.012), (-0.7735, 3.474, 1.012), (-0.8697, 3.474, 0.9755), (-0.9096, 3.532, 0.8868), (-0.8697, 3.545, 0.7984), (-0.8697, 3.545, 0.7984), (-0.8697, 3.474, 0.7986), (-0.7735, 3.551, 0.7618), (-0.7735, 3.551, 0.7618), (-0.7735, 3.474, 0.7619), (-0.6772, 3.545, 0.7984), (-0.6772, 3.545, 0.7984), (-0.6772, 3.474, 0.7986), (-0.6374, 3.532, 0.8868), (-0.6772, 3.519, 0.9753), (-0.6772, 3.519, 0.9753), (-0.6772, 3.474, 0.9755), (-0.533, 3.551, 0.7618), (-0.533, 3.551, 0.7618), (-0.533, 3.514, 1.012), (-0.533, 3.514, 1.012), (-0.533, 3.518, 0.7618), (-0.533, 3.481, 1.012), (-0.9587, -3.427, 2.192), (-0.9587, -3.427, 2.192), (-0.8642, 2.185, 2.109), (-0.8642, 2.185, 2.109), (-1.0, 3.034, 1.427), (-1.0, 3.034, 1.427), (-0.8642, -3.437, 2.109), (-0.8642, -3.437, 2.109), (-1.0, -3.52, 1.427), (-1.0, -3.52, 1.427), (-0.9754, 2.026, 2.109), (-0.9754, 2.026, 2.109), (-1.111, 2.887, 1.427), (-1.111, 2.887, 1.427), (-1.111, -2.208, 0.9208), (-0.9073, 2.026, 2.109), (-0.9073, 2.026, 2.109), (-1.043, 2.887, 1.427), (-1.043, 2.887, 1.427), (-0.8694, 2.145, 2.082), (-0.8694, 2.145, 2.082), (-1.0, 2.962, 1.427), (-1.0, 2.962, 1.427), (-0.8642, -3.362, 2.108), (-0.8642, -3.362, 2.108), (-1.0, -3.445, 1.427), (-1.0, -3.445, 1.427), (-0.9036, -3.509, 0.8872), (-0.9033, -3.551, 0.8872), (-0.9033, -3.551, 0.8872), (-0.7763, -3.551, 0.8506), (-0.7763, -3.551, 0.8506), (-0.7765, -3.509, 0.8506), (-0.6493, -3.551, 0.8872), (-0.6493, -3.551, 0.8872), (-0.6495, -3.509, 0.8872), (-0.6493, -3.551, 1.231), (-0.6493, -3.551, 1.231), (-0.6495, -3.509, 1.231), (-0.7763, -3.551, 1.231), (-0.9033, -3.551, 1.231), (-0.9033, -3.551, 1.231), (-0.9036, -3.509, 1.231), (-0.6493, -3.551, 1.12), (-0.9754, 1.577, 2.109), (-0.9754, 1.577, 2.109), (-1.111, 1.577, 1.427), (-1.111, 1.577, 1.427), (-1.167, -2.244, 0.8482), (-1.17, -2.233, 0.8707), (-0.7944, -2.244, 0.8482), (-0.9033, -3.551, 1.12), (-0.9073, 1.577, 2.109), (-0.9073, 1.577, 2.109), (-1.043, 1.577, 1.427), (-1.043, 1.577, 1.427), (-0.04661, -3.52, 1.427), (-0.04661, -3.52, 1.427), (-0.04661, -3.445, 1.427), (-0.04661, -3.445, 1.427), (-0.04661, -3.362, 2.108), (-0.04661, -3.362, 2.108), (-0.04661, -3.437, 2.109), (-0.04661, -3.437, 2.109), (4.48e-07, -3.427, 2.192), (-0.9587, 2.082, 2.192), (-0.9587, 2.082, 2.192), (0.9442, 3.497, 1.001), (0.9442, 3.497, 1.001), (0.9731, 3.496, 1.012), (0.9731, 3.496, 1.012), (0.9731, 3.484, 1.012), (0.9442, 3.484, 1.001), (0.9323, 3.501, 0.9744), (0.9442, 3.505, 0.9479), (0.9442, 3.505, 0.9479), (0.9442, 3.484, 0.948), (0.9731, 3.507, 0.9369), (0.9731, 3.507, 0.9369), (0.9731, 3.484, 0.937), (1.002, 3.505, 0.9479), (1.002, 3.505, 0.9479), (1.002, 3.484, 0.948), (1.014, 3.501, 0.9744), (1.002, 3.497, 1.001), (1.002, 3.497, 1.001), (1.002, 3.484, 1.001), (0.7944, -2.459, 0.8835), (0.7944, -2.674, 0.8482), (1.202, 2.194, 0.5796), (1.202, 2.156, 0.4201), (1.202, 2.304, 0.7149), (1.202, 2.468, 0.8053), (1.202, 2.661, 0.837), (1.202, 2.855, 0.8053), (1.202, 3.019, 0.7149), (1.202, 3.129, 0.5796), (1.202, 3.167, 0.4201), (1.202, 3.129, 0.2605), (1.202, 3.019, 0.1253), (1.202, 2.855, 0.03492), (1.202, 2.661, 0.003184), (1.202, 2.468, 0.03492), (1.202, 2.304, 0.1253), (1.202, 2.194, 0.2605), (1.202, -2.965, 0.4201), (1.202, -2.926, 0.2605), (1.202, -2.817, 0.1253), (1.202, -2.653, 0.03492), (1.202, -2.459, 0.003184), (1.202, -2.266, 0.03492), (0.7944, -2.979, 0.5974), (0.7944, -3.021, 0.4201), (1.111, -1.802, 0.4201), (1.111, -1.852, 0.6275), (1.111, -3.518, 0.4201), (1.111, -3.52, 1.427), (0.7944, -1.897, 0.4201), (0.7944, -1.94, 0.5974), (1.111, 3.547, 0.4201), (1.111, 3.547, 0.6285), (0.7944, -2.857, 0.7477), (1.111, 2.004, 0.4201), (1.111, 2.054, 0.6275), (1.111, 2.196, 0.8033), (1.111, -1.994, 0.8033), (1.111, -3.067, 0.6275), (1.111, -3.117, 0.4201), (1.111, -2.924, 0.8033), (1.111, -2.711, 0.9208), (1.111, -2.459, 0.9621), (1.167, -2.979, 0.5974), (1.167, -3.021, 0.4201), (1.167, -2.857, 0.7477), (1.167, -2.674, 0.8482), (1.167, -2.459, 0.8835), (1.17, -1.867, 0.4201), (1.17, -1.912, 0.6067), (1.17, -2.041, 0.765), (0.7944, -2.062, 0.7477), (1.17, -2.459, 0.9079), (1.17, -2.686, 0.8707), (1.17, -2.878, 0.765), (1.17, -3.006, 0.6067), (1.17, -3.051, 0.4201), (1.167, -1.94, 0.5974), (1.167, -2.062, 0.7477), (1.167, -1.897, 0.4201), (1.111, 2.661, 0.9621), (1.111, 2.41, 0.9208), (0.7944, 2.264, 0.7477), (0.7944, 2.142, 0.5974), (0.7944, 3.224, 0.4201), (0.7944, 3.181, 0.5974), (0.7944, 2.099, 0.4201), (0.7944, 2.661, 0.8835), (0.7944, 2.446, 0.8482), (0.7944, 2.877, 0.8482), (1.111, 2.913, 0.9208), (1.111, 3.126, 0.8033), (1.111, 3.269, 0.6275), (1.111, 3.319, 0.4201), (1.167, 2.142, 0.5974), (1.167, 2.099, 0.4201), (0.7944, 3.059, 0.7477), (1.167, 2.264, 0.7477), (1.167, 2.661, 0.8835), (1.167, 2.446, 0.8482), (1.17, 3.253, 0.4201), (1.17, 3.208, 0.6067), (1.17, 3.08, 0.765), (1.17, 2.888, 0.8707), (1.17, 2.661, 0.9079), (1.17, 2.435, 0.8707), (1.17, 2.243, 0.765), (1.17, 2.115, 0.6067), (1.17, 2.07, 0.4201), (1.167, 3.059, 0.7477), (1.167, 2.877, 0.8482), (1.167, 3.181, 0.5974), (1.167, 3.224, 0.4201), (0.8393, 2.156, 0.4201), (0.8393, 2.194, 0.2605), (0.8393, 2.304, 0.1253), (0.8393, 2.468, 0.03492), (0.8393, 2.661, 0.003184), (0.8393, 2.855, 0.03492), (0.8393, 3.019, 0.1253), (0.8393, 3.129, 0.2605), (0.8393, 3.167, 0.4201), (0.8393, 3.129, 0.5796), (0.8393, 3.019, 0.7149), (0.8393, 2.665, 0.8053), (0.8393, 1.638, 0.837), (0.8393, 2.278, 0.8053), (0.8393, 2.304, 0.7149), (0.8393, 2.194, 0.5796), (1.202, -2.102, 0.1253), (1.202, -1.992, 0.2605), (1.202, -1.953, 0.4201), (1.202, -1.992, 0.5796), (1.202, -2.102, 0.7149), (1.202, -2.266, 0.8053), (1.202, -2.459, 0.837), (1.202, -2.653, 0.8053), (1.202, -2.817, 0.7149), (1.202, -2.926, 0.5796), (0.8393, -2.965, 0.4201), (0.8393, -2.926, 0.2605), (0.8393, -2.817, 0.1253), (0.8393, -2.653, 0.03492), (0.8393, -2.459, 0.003184), (0.8393, -2.266, 0.03492), (0.8393, -2.102, 0.1253), (0.8393, -1.992, 0.2605), (0.8393, -1.953, 0.4201), (0.8393, -1.992, 0.5796), (0.8393, -2.102, 0.7149), (0.8393, -2.266, 0.8053), (0.8393, -2.459, 0.837), (0.8393, -2.653, 0.8053), (0.8393, -2.817, 0.7149), (0.8393, -2.926, 0.5796), (1.111, 3.473, 1.118), (1.111, 3.473, 1.118), (1.111, 3.034, 1.427), (0.8697, 3.519, 0.9753), (0.8697, 3.519, 0.9753), (0.7735, 3.514, 1.012), (0.7735, 3.514, 1.012), (0.7735, 3.474, 1.012), (0.8697, 3.474, 0.9755), (0.9096, 3.532, 0.8868), (0.8697, 3.545, 0.7984), (0.8697, 3.545, 0.7984), (0.8697, 3.474, 0.7986), (0.7735, 3.551, 0.7618), (0.7735, 3.551, 0.7618), (0.7735, 3.474, 0.7619), (0.6772, 3.545, 0.7984), (0.6772, 3.545, 0.7984), (0.6772, 3.474, 0.7986), (0.6374, 3.532, 0.8868), (0.6772, 3.519, 0.9753), (0.6772, 3.519, 0.9753), (0.6772, 3.474, 0.9755), (0.533, 3.551, 0.7618), (0.533, 3.551, 0.7618), (0.533, 3.514, 1.012), (0.533, 3.514, 1.012), (0.533, 3.518, 0.7618), (0.533, 3.481, 1.012), (0.9587, -3.427, 2.192), (0.9587, -3.427, 2.192), (0.8642, 2.185, 2.109), (0.8642, 2.185, 2.109), (1.0, 3.034, 1.427), (1.0, 3.034, 1.427), (0.8642, -3.437, 2.109), (0.8642, -3.437, 2.109), (1.0, -3.52, 1.427), (1.0, -3.52, 1.427), (0.9754, 2.026, 2.109), (0.9754, 2.026, 2.109), (1.111, 2.887, 1.427), (1.111, 2.887, 1.427), (1.111, -2.208, 0.9208), (0.9073, 2.026, 2.109), (0.9073, 2.026, 2.109), (1.043, 2.887, 1.427), (1.043, 2.887, 1.427), (0.8694, 2.145, 2.082), (0.8694, 2.145, 2.082), (1.0, 2.962, 1.427), (1.0, 2.962, 1.427), (0.8642, -3.362, 2.108), (0.8642, -3.362, 2.108), (1.0, -3.445, 1.427), (1.0, -3.445, 1.427), (0.9036, -3.509, 0.8872), (0.9033, -3.551, 0.8872), (0.9033, -3.551, 0.8872), (0.7763, -3.551, 0.8506), (0.7763, -3.551, 0.8506), (0.7765, -3.509, 0.8506), (0.6493, -3.551, 0.8872), (0.6493, -3.551, 0.8872), (0.6495, -3.509, 0.8872), (0.6493, -3.551, 1.231), (0.6493, -3.551, 1.231), (0.6495, -3.509, 1.231), (0.7763, -3.551, 1.231), (0.9033, -3.551, 1.231), (0.9033, -3.551, 1.231), (0.9036, -3.509, 1.231), (0.6493, -3.551, 1.12), (0.9754, 1.577, 2.109), (0.9754, 1.577, 2.109), (1.111, 1.577, 1.427), (1.111, 1.577, 1.427), (1.167, -2.244, 0.8482), (1.17, -2.233, 0.8707), (0.7944, -2.244, 0.8482), (0.9033, -3.551, 1.12), (0.9073, 1.577, 2.109), (0.9073, 1.577, 2.109), (1.043, 1.577, 1.427), (1.043, 1.577, 1.427), (0.04661, -3.52, 1.427), (0.04661, -3.52, 1.427), (0.04661, -3.445, 1.427), (0.04661, -3.445, 1.427), (0.04661, -3.362, 2.108), (0.04661, -3.362, 2.108), (0.04661, -3.437, 2.109), (0.04661, -3.437, 2.109), (0.9587, 2.082, 2.192), (0.9587, 2.082, 2.192), (-0.9719, 0.5585, 2.126), (0.6748, 0.5635, 2.192), (-1.111, 0.5581, 1.427), (-0.9587, 0.5586, 2.192), (0.9719, 0.5644, 2.126), (-0.9587, 0.5586, 2.192), (0.9587, 0.5643, 2.192), (1.111, 0.5648, 1.427), (0.9587, 0.5643, 2.192), (-1.111, 0.4231, 0.4201), (-1.111, 0.4231, 0.9208), (-1.111, 0.4231, 0.6275), (-1.111, 0.4231, 0.8033), (-1.111, 0.006727, 1.174), (1.111, 0.4231, 0.9208), (1.111, 0.4231, 0.6275), (1.111, 0.4231, 0.8033), (1.111, 0.006727, 1.174), (1.111, 0.4231, 0.4201)], [], [(639, 640, 635, 637), (2, 4, 641, 636), (4, 644, 642, 641), (6, 647, 645, 643), (8, 650, 648, 646), (10, 12, 651, 649), (638, 3, 15), (14, 0, 1, 653), (12, 654, 652, 651), (5, 7, 3), (13, 15, 11), (9, 11, 7), (3, 7, 15), (11, 15, 7), (660, 661, 64, 65), (662, 663, 62, 63), (664, 665, 60, 61), (666, 667, 109, 110), (668, 669, 107, 108), (714, 713, 686, 707), (710, 95, 702, 701), (706, 705, 101, 100), (658, 657, 67, 68), (670, 671, 105, 106), (659, 660, 65, 66), (705, 704, 102, 101), (694, 695, 683, 684), (713, 715, 685, 686), (80, 81, 97, 98), (81, 696, 96, 97), (696, 697, 709, 96), (697, 698, 94, 709), (88, 703, 655, 656), (711, 710, 701, 699), (712, 711, 699, 700), (688, 687, 729, 728), (95, 708, 89, 702), (87, 88, 656, 689), (86, 87, 689, 679), (76, 86, 679, 680), (740, 739, 746, 734), (143, 748, 720, 721), (141, 745, 732, 725), (737, 132, 144, 747), (134, 737, 747, 142), (745, 143, 721, 732), (16, 111, 113), (71, 69, 113), (69, 21, 113), (111, 112, 113), (75, 71, 113), (21, 20, 113), (717, 716, 136, 741), (716, 726, 135, 136), (726, 727, 738, 135), (735, 131, 723, 724), (727, 126, 133, 738), (126, 127, 736, 133), (743, 742, 733, 730), (744, 743, 730, 731), (131, 141, 725, 723), (739, 134, 142, 746), (137, 740, 734, 130), (128, 129, 718, 719), (114, 128, 719, 722), (121, 145, 147), (120, 121, 147), (116, 117, 147), (145, 146, 147), (115, 116, 147), (118, 119, 147), (119, 120, 147), (671, 672, 104, 105), (657, 659, 66, 67), (669, 670, 106, 107), (667, 668, 108, 109), (665, 666, 110, 60), (663, 664, 61, 62), (661, 662, 63, 64), (672, 658, 68, 104), (750, 173, 171, 749), (761, 167, 166, 760), (759, 165, 164, 758), (757, 163, 179, 756), (755, 178, 177, 754), (753, 176, 175, 752), (764, 170, 169, 763), (751, 174, 173, 750), (763, 169, 168, 762), (752, 175, 174, 751), (749, 171, 170, 764), (754, 177, 176, 753), (756, 179, 178, 755), (758, 164, 163, 757), (760, 166, 165, 759), (762, 168, 167, 761), (62, 61, 229, 230), (190, 189, 254, 255), (184, 183, 248, 249), (105, 104, 238, 239), (64, 63, 231, 232), (66, 65, 233, 234), (182, 181, 246, 247), (106, 105, 239, 240), (108, 107, 241, 242), (180, 44, 227, 245), (195, 194, 259, 260), (110, 109, 243, 244), (65, 64, 232, 233), (187, 186, 251, 252), (193, 192, 257, 258), (61, 60, 228, 229), (674, 673, 187, 189), (771, 770, 182, 183), (769, 768, 180, 181), (767, 766, 195, 44), (765, 678, 193, 194), (677, 676, 191, 192), (774, 773, 185, 186), (675, 674, 189, 190), (773, 772, 184, 185), (676, 675, 190, 191), (673, 774, 186, 187), (678, 677, 192, 193), (766, 765, 194, 195), (768, 767, 44, 180), (770, 769, 181, 182), (772, 771, 183, 184), (30, 159, 158, 31), (41, 148, 103, 42), (28, 161, 160, 29), (39, 150, 149, 40), (37, 152, 151, 38), (35, 154, 153, 36), (33, 156, 155, 34), (31, 158, 157, 32), (42, 103, 162, 43), (29, 160, 159, 30), (40, 149, 148, 41), (38, 151, 150, 39), (36, 153, 152, 37), (34, 155, 154, 35), (32, 157, 156, 33), (43, 162, 161, 28), (776, 220, 219, 775), (787, 215, 214, 786), (785, 213, 212, 784), (783, 211, 226, 782), (781, 225, 224, 780), (779, 223, 222, 778), (790, 218, 217, 789), (777, 221, 220, 776), (789, 217, 216, 788), (778, 222, 221, 777), (775, 219, 218, 790), (780, 224, 223, 779), (782, 226, 225, 781), (784, 212, 211, 783), (786, 214, 213, 785), (788, 216, 215, 787), (191, 190, 255, 256), (186, 185, 250, 251), (104, 68, 236, 238), (63, 62, 230, 231), (68, 67, 235, 236), (189, 187, 252, 254), (183, 182, 247, 248), (185, 184, 249, 250), (181, 180, 245, 246), (107, 106, 240, 241), (44, 195, 260, 227), (109, 108, 242, 243), (67, 66, 234, 235), (194, 193, 258, 259), (60, 110, 244, 228), (192, 191, 256, 257), (58, 207, 206, 57), (47, 196, 188, 46), (172, 209, 208, 59), (49, 198, 197, 48), (51, 200, 199, 50), (53, 202, 201, 52), (55, 204, 203, 54), (57, 206, 205, 56), (46, 188, 210, 45), (59, 208, 207, 58), (48, 197, 196, 47), (50, 199, 198, 49), (52, 201, 200, 51), (54, 203, 202, 53), (56, 205, 204, 55), (45, 210, 209, 172), (228, 244, 237), (243, 242, 237), (235, 234, 237), (241, 240, 237), (238, 236, 237), (231, 230, 237), (236, 235, 237), (229, 228, 237), (244, 243, 237), (233, 232, 237), (242, 241, 237), (240, 239, 237), (239, 238, 237), (232, 231, 237), (234, 233, 237), (230, 229, 237), (227, 260, 253), (259, 258, 253), (251, 250, 253), (257, 256, 253), (254, 252, 253), (247, 246, 253), (252, 251, 253), (245, 227, 253), (260, 259, 253), (249, 248, 253), (258, 257, 253), (256, 255, 253), (255, 254, 253), (248, 247, 253), (250, 249, 253), (246, 245, 253), (798, 796, 794, 799), (263, 795, 800, 265), (265, 800, 801, 803), (267, 802, 804, 806), (269, 805, 807, 809), (271, 808, 810, 273), (272, 270, 274), (275, 812, 797, 261), (273, 810, 811, 813), (818, 819, 816, 814), (820, 18, 828, 826), (834, 693, 92, 93), (830, 833, 837, 835), (825, 822, 839, 841), (827, 829, 845, 843), (852, 855, 853, 850), (858, 302, 859, 856), (310, 847, 848, 871), (302, 862, 860, 859), (294, 296, 851, 849), (311, 295, 297, 314), (692, 717, 741, 138), (691, 692, 138, 139), (703, 99, 870, 655), (698, 834, 93, 94), (708, 869, 868, 89), (20, 17, 113), (684, 83, 82), (694, 684, 82), (791, 688, 728, 125), (742, 137, 130, 733), (129, 735, 724, 718), (117, 118, 147), (124, 123, 832, 793), (690, 691, 139, 140), (99, 714, 707, 870), (124, 793, 791, 125), (869, 706, 100, 868), (17, 16, 113), (682, 681, 90, 91), (693, 682, 91, 92), (792, 24, 824), (268, 266, 270), (264, 262, 266), (276, 274, 262), (262, 274, 266), (270, 266, 274), (298, 312, 863, 854), (299, 313, 314, 297), (312, 300, 857, 863), (313, 301, 303, 314), (304, 310, 871, 861), (305, 311, 314, 303), (828, 18, 73), (838, 874, 872, 836), (883, 284, 844, 881), (878, 876, 307, 880), (820, 826, 882, 884), (281, 877, 879, 846), (293, 292, 308, 306), (27, 1149, 1147, 72), (867, 832, 123, 122), (867, 122, 1148, 1151), (83, 684, 84), (866, 865, 873, 875), (85, 84, 684, 1140, 1151), (316, 283, 287, 289), (122, 78, 1150, 1148), (885, 864, 1138, 1141), (286, 23, 315, 288), (684, 821, 1138, 1140), (77, 1149, 1150, 78), (831, 885, 793, 832), (24, 886, 823, 824), (831, 864, 885), (891, 889, 887, 892), (319, 888, 893, 321), (321, 893, 894, 896), (323, 895, 897, 899), (325, 898, 900, 902), (327, 901, 903, 329), (890, 332, 320), (331, 905, 318, 317), (329, 903, 904, 906), (322, 320, 324), (330, 328, 332), (326, 324, 328), (320, 332, 324), (328, 324, 332), (912, 382, 381, 913), (914, 380, 379, 915), (916, 378, 377, 917), (918, 427, 426, 919), (920, 425, 424, 921), (966, 959, 938, 965), (962, 953, 954, 412), (958, 417, 418, 957), (910, 385, 384, 909), (922, 423, 422, 923), (911, 383, 382, 912), (957, 418, 419, 956), (946, 936, 935, 947), (965, 938, 937, 967), (397, 415, 414, 398), (398, 414, 413, 948), (948, 413, 961, 949), (949, 961, 411, 950), (405, 908, 907, 955), (963, 951, 953, 962), (964, 952, 951, 963), (940, 980, 981, 939), (412, 954, 406, 960), (404, 941, 908, 405), (403, 931, 941, 404), (393, 932, 931, 403), (992, 986, 998, 991), (460, 973, 972, 1000), (458, 977, 984, 997), (989, 999, 461, 449), (451, 459, 999, 989), (997, 984, 973, 460), (333, 430, 428), (388, 430, 386), (386, 430, 338), (428, 430, 429), (392, 430, 388), (338, 430, 337), (969, 993, 453, 968), (968, 453, 452, 978), (978, 452, 990, 979), (987, 976, 975, 448), (979, 990, 450, 443), (443, 450, 988, 444), (995, 982, 985, 994), (996, 983, 982, 995), (448, 975, 977, 458), (991, 998, 459, 451), (454, 447, 986, 992), (445, 971, 970, 446), (431, 974, 971, 445), (438, 464, 462), (437, 464, 438), (433, 464, 434), (462, 464, 463), (432, 464, 433), (435, 464, 436), (436, 464, 437), (923, 422, 421, 924), (909, 384, 383, 911), (921, 424, 423, 922), (919, 426, 425, 920), (917, 377, 427, 918), (915, 379, 378, 916), (913, 381, 380, 914), (924, 421, 385, 910), (1002, 1001, 488, 490), (1013, 1012, 483, 484), (1011, 1010, 481, 482), (1009, 1008, 496, 480), (1007, 1006, 494, 495), (1005, 1004, 492, 493), (1016, 1015, 486, 487), (1003, 1002, 490, 491), (1015, 1014, 485, 486), (1004, 1003, 491, 492), (1001, 1016, 487, 488), (1006, 1005, 493, 494), (1008, 1007, 495, 496), (1010, 1009, 480, 481), (1012, 1011, 482, 483), (1014, 1013, 484, 485), (379, 547, 546, 378), (507, 572, 571, 506), (501, 566, 565, 500), (422, 556, 555, 421), (381, 549, 548, 380), (383, 551, 550, 382), (499, 564, 563, 498), (423, 557, 556, 422), (425, 559, 558, 424), (497, 562, 544, 361), (512, 577, 576, 511), (427, 561, 560, 426), (382, 550, 549, 381), (504, 569, 568, 503), (510, 575, 574, 509), (378, 546, 545, 377), (926, 506, 504, 925), (1023, 500, 499, 1022), (1021, 498, 497, 1020), (1019, 361, 512, 1018), (1017, 511, 510, 930), (929, 509, 508, 928), (1026, 503, 502, 1025), (927, 507, 506, 926), (1025, 502, 501, 1024), (928, 508, 507, 927), (925, 504, 503, 1026), (930, 510, 509, 929), (1018, 512, 511, 1017), (1020, 497, 361, 1019), (1022, 499, 498, 1021), (1024, 501, 500, 1023), (347, 348, 475, 476), (358, 359, 420, 465), (345, 346, 477, 478), (356, 357, 466, 467), (354, 355, 468, 469), (352, 353, 470, 471), (350, 351, 472, 473), (348, 349, 474, 475), (359, 360, 479, 420), (346, 347, 476, 477), (357, 358, 465, 466), (355, 356, 467, 468), (353, 354, 469, 470), (351, 352, 471, 472), (349, 350, 473, 474), (360, 345, 478, 479), (1028, 1027, 536, 537), (1039, 1038, 531, 532), (1037, 1036, 529, 530), (1035, 1034, 543, 528), (1033, 1032, 541, 542), (1031, 1030, 539, 540), (1042, 1041, 534, 535), (1029, 1028, 537, 538), (1041, 1040, 533, 534), (1030, 1029, 538, 539), (1027, 1042, 535, 536), (1032, 1031, 540, 541), (1034, 1033, 542, 543), (1036, 1035, 528, 529), (1038, 1037, 530, 531), (1040, 1039, 532, 533), (508, 573, 572, 507), (503, 568, 567, 502), (421, 555, 553, 385), (380, 548, 547, 379), (385, 553, 552, 384), (506, 571, 569, 504), (500, 565, 564, 499), (502, 567, 566, 501), (498, 563, 562, 497), (424, 558, 557, 423), (361, 544, 577, 512), (426, 560, 559, 425), (384, 552, 551, 383), (511, 576, 575, 510), (377, 545, 561, 427), (509, 574, 573, 508), (375, 374, 523, 524), (364, 363, 505, 513), (489, 376, 525, 526), (366, 365, 514, 515), (368, 367, 516, 517), (370, 369, 518, 519), (372, 371, 520, 521), (374, 373, 522, 523), (363, 362, 527, 505), (376, 375, 524, 525), (365, 364, 513, 514), (367, 366, 515, 516), (369, 368, 517, 518), (371, 370, 519, 520), (373, 372, 521, 522), (362, 489, 526, 527), (545, 554, 561), (560, 554, 559), (552, 554, 551), (558, 554, 557), (555, 554, 553), (548, 554, 547), (553, 554, 552), (546, 554, 545), (561, 554, 560), (550, 554, 549), (559, 554, 558), (557, 554, 556), (556, 554, 555), (549, 554, 548), (551, 554, 550), (547, 554, 546), (544, 570, 577), (576, 570, 575), (568, 570, 567), (574, 570, 573), (571, 570, 569), (564, 570, 563), (569, 570, 568), (562, 570, 544), (577, 570, 576), (566, 570, 565), (575, 570, 574), (573, 570, 572), (572, 570, 571), (565, 570, 564), (567, 570, 566), (563, 570, 562), (1050, 1051, 1046, 1048), (580, 582, 1052, 1047), (582, 1055, 1053, 1052), (584, 1058, 1056, 1054), (586, 1061, 1059, 1057), (588, 590, 1062, 1060), (589, 591, 587), (592, 578, 1049, 1064), (590, 1065, 1063, 1062), (1070, 1066, 1068, 1071), (1072, 1078, 1080, 335), (1086, 410, 409, 945), (1082, 1087, 1089, 1085), (1077, 1093, 1091, 1074), (1079, 1095, 1097, 1081), (1104, 1102, 1105, 1107), (1110, 1108, 1111, 619), (628, 1123, 1100, 1099), (619, 1111, 1112, 1114), (611, 1101, 1103, 613), (629, 632, 614, 612), (944, 455, 993, 969), (943, 456, 455, 944), (955, 907, 1122, 416), (950, 411, 410, 1086), (960, 406, 1120, 1121), (337, 430, 334), (936, 399, 400), (946, 399, 936), (1043, 442, 980, 940), (994, 985, 447, 454), (446, 970, 976, 987), (434, 464, 435), (441, 1045, 1084, 440), (942, 457, 456, 943), (416, 1122, 959, 966), (441, 442, 1043, 1045), (1121, 1120, 417, 958), (334, 430, 333), (934, 408, 407, 933), (945, 409, 408, 934), (1044, 1076, 341), (585, 587, 583), (581, 583, 579), (593, 579, 591), (579, 583, 591), (587, 591, 583), (615, 1106, 1115, 630), (616, 614, 632, 631), (630, 1115, 1109, 617), (631, 632, 620, 618), (621, 1113, 1123, 628), (622, 620, 632, 629), (1080, 390, 335), (1090, 1088, 1124, 1126), (1135, 1133, 1096, 601), (309, 73, 627), (1130, 1132, 625, 1128), (1072, 884, 1134, 1078), (598, 1098, 1131, 1129), (610, 624, 626, 609), (627, 73, 390, 1080), (344, 389, 1156, 1153), (1119, 439, 440, 1084), (1119, 1155, 1152, 439), (400, 401, 936), (1118, 1127, 1125, 1117), (402, 1155, 1145, 936, 401), (634, 606, 604, 600), (439, 1152, 1154, 395), (1136, 1144, 1142, 1116), (603, 605, 633, 340), (936, 1145, 1142, 1073), (394, 395, 1154, 1153), (1083, 1084, 1045, 1136), (341, 1076, 1075, 1137), (309, 884, 882), (309, 828, 73), (1083, 1136, 1116), (309, 627, 1134, 884), (343, 26, 22, 339), (391, 74, 26, 343), (277, 594, 1069, 817), (815, 1067, 595, 278), (279, 596, 597, 280), (842, 840, 1092, 1094), (623, 1139, 1143, 25), (1044, 792, 824, 1076), (599, 282, 290, 607), (823, 886, 1137, 1075), (285, 602, 608, 291), (623, 342, 1146, 1139), (1139, 1146, 336), (1141, 1138, 821), (1142, 1145, 1119, 1116), (1143, 1139, 336, 19), (1140, 1138, 864, 867), (1142, 1144, 1073), (1150, 1149, 27, 79), (1151, 1140, 867), (1151, 1148, 85), (1147, 1149, 77, 70), (1148, 1150, 79, 85), (1145, 1155, 1119), (1152, 1155, 402), (1153, 1156, 387, 394), (1154, 1152, 402, 396), (1153, 1154, 396, 344)])
me_cube_001.polygons.foreach_set('use_smooth', [0, 0, 0, 0, 0, 0, 0, 0, 0, 0, 0, 0, 0, 0, 1, 1, 1, 1, 1, 1, 1, 1, 1, 1, 1, 1, 1, 1, 1, 1, 1, 1, 1, 1, 1, 1, 1, 1, 1, 1, 1, 1, 1, 1, 1, 1, 1, 1, 1, 1, 1, 1, 1, 1, 1, 1, 1, 1, 1, 1, 1, 1, 1, 1, 1, 1, 1, 1, 1, 1, 1, 1, 1, 1, 1, 1, 1, 1, 1, 1, 1, 1, 1, 1, 1, 1, 1, 1, 1, 1, 1, 1, 1, 1, 1, 1, 1, 1, 1, 1, 1, 1, 1, 1, 1, 1, 1, 1, 1, 1, 1, 1, 1, 1, 1, 1, 1, 1, 1, 1, 1, 1, 1, 1, 1, 1, 1, 1, 1, 1, 1, 1, 1, 1, 1, 1, 1, 1, 1, 1, 1, 1, 1, 1, 1, 1, 1, 1, 1, 1, 1, 1, 1, 1, 1, 1, 1, 1, 1, 1, 1, 1, 1, 1, 1, 1, 1, 1, 1, 1, 1, 1, 1, 1, 1, 1, 1, 1, 1, 1, 1, 1, 1, 1, 1, 1, 1, 1, 1, 1, 1, 1, 1, 1, 1, 1, 1, 1, 1, 1, 1, 1, 1, 1, 1, 1, 1, 1, 1, 1, 1, 1, 1, 1, 1, 1, 1, 1, 1, 1, 1, 1, 1, 1, 0, 0, 0, 0, 0, 0, 0, 0, 0, 0, 1, 1, 1, 1, 1, 0, 0, 0, 0, 0, 0, 1, 1, 1, 1, 1, 1, 1, 1, 1, 1, 1, 1, 1, 1, 1, 1, 1, 1, 1, 1, 1, 0, 0, 0, 0, 0, 0, 0, 0, 0, 0, 0, 1, 1, 1, 1, 1, 1, 1, 1, 1, 1, 1, 1, 1, 1, 1, 1, 1, 1, 1, 1, 1, 1, 0, 0, 0, 0, 0, 0, 0, 0, 0, 0, 0, 0, 0, 0, 1, 1, 1, 1, 1, 1, 1, 1, 1, 1, 1, 1, 1, 1, 1, 1, 1, 1, 1, 1, 1, 1, 1, 1, 1, 1, 1, 1, 1, 1, 1, 1, 1, 1, 1, 1, 1, 1, 1, 1, 1, 1, 1, 1, 1, 1, 1, 1, 1, 1, 1, 1, 1, 1, 1, 1, 1, 1, 1, 1, 1, 1, 1, 1, 1, 1, 1, 1, 1, 1, 1, 1, 1, 1, 1, 1, 1, 1, 1, 1, 1, 1, 1, 1, 1, 1, 1, 1, 1, 1, 1, 1, 1, 1, 1, 1, 1, 1, 1, 1, 1, 1, 1, 1, 1, 1, 1, 1, 1, 1, 1, 1, 1, 1, 1, 1, 1, 1, 1, 1, 1, 1, 1, 1, 1, 1, 1, 1, 1, 1, 1, 1, 1, 1, 1, 1, 1, 1, 1, 1, 1, 1, 1, 1, 1, 1, 1, 1, 1, 1, 1, 1, 1, 1, 1, 1, 1, 1, 1, 1, 1, 1, 1, 1, 1, 1, 1, 1, 1, 1, 1, 1, 1, 1, 1, 1, 1, 1, 1, 1, 1, 1, 1, 1, 1, 1, 1, 1, 1, 1, 1, 1, 1, 1, 1, 1, 1, 1, 1, 1, 1, 1, 1, 1, 1, 1, 1, 1, 1, 1, 0, 0, 0, 0, 0, 0, 0, 0, 0, 0, 1, 1, 1, 1, 1, 0, 0, 0, 0, 0, 0, 1, 1, 1, 1, 1, 1, 1, 1, 1, 1, 1, 1, 1, 1, 1, 1, 1, 1, 1, 1, 1, 0, 0, 0, 0, 0, 0, 0, 0, 0, 0, 0, 1, 1, 1, 1, 1, 1, 1, 1, 1, 1, 1, 1, 1, 1, 1, 1, 1, 1, 1, 1, 1, 1, 1, 1, 1, 1, 1, 1, 1, 0, 0, 0, 1, 1, 1, 1, 1, 1, 1, 1, 1, 1, 1, 1, 1, 1, 1, 1, 1, 1, 1, 1, 1, 1, 1])
me_cube_001.polygons.foreach_set('material_index', [7, 7, 7, 7, 7, 7, 7, 7, 7, 7, 7, 7, 7, 7, 4, 4, 4, 4, 4, 0, 0, 0, 4, 4, 4, 0, 0, 0, 0, 0, 0, 0, 0, 0, 0, 0, 0, 0, 0, 0, 0, 0, 0, 0, 0, 0, 0, 0, 0, 0, 0, 0, 0, 0, 0, 0, 0, 0, 0, 0, 0, 0, 0, 0, 0, 0, 0, 0, 0, 0, 0, 0, 4, 4, 4, 4, 4, 4, 4, 4, 4, 4, 4, 4, 4, 4, 4, 4, 4, 4, 4, 4, 4, 4, 4, 4, 4, 4, 4, 4, 4, 4, 4, 4, 4, 4, 4, 4, 4, 4, 4, 4, 4, 4, 4, 4, 4, 4, 4, 4, 4, 4, 4, 4, 4, 4, 4, 4, 4, 4, 4, 4, 4, 4, 4, 4, 4, 4, 4, 4, 4, 4, 4, 4, 4, 4, 4, 4, 4, 4, 4, 4, 4, 4, 4, 4, 4, 4, 4, 4, 4, 4, 4, 4, 4, 4, 4, 4, 4, 4, 4, 4, 4, 4, 4, 4, 4, 4, 4, 4, 4, 4, 4, 4, 4, 4, 4, 4, 4, 4, 4, 4, 3, 3, 3, 3, 3, 3, 3, 3, 3, 3, 3, 3, 3, 3, 3, 3, 3, 3, 3, 3, 3, 3, 3, 3, 3, 3, 3, 3, 3, 3, 3, 3, 2, 2, 2, 2, 2, 2, 2, 2, 2, 3, 0, 0, 0, 0, 0, 5, 7, 5, 7, 5, 5, 0, 0, 0, 0, 0, 0, 0, 0, 0, 0, 0, 0, 0, 0, 0, 0, 0, 0, 0, 0, 0, 2, 2, 2, 2, 2, 5, 5, 7, 7, 7, 7, 0, 1, 0, 0, 0, 0, 1, 0, 0, 0, 0, 0, 0, 0, 0, 0, 0, 0, 0, 0, 0, 0, 7, 7, 7, 7, 7, 7, 7, 7, 7, 7, 7, 7, 7, 7, 4, 4, 4, 4, 4, 0, 0, 0, 4, 4, 4, 0, 0, 0, 0, 0, 0, 0, 0, 0, 0, 0, 0, 0, 0, 0, 0, 0, 0, 0, 0, 0, 0, 0, 0, 0, 0, 0, 0, 0, 0, 0, 0, 0, 0, 0, 0, 0, 0, 0, 0, 0, 0, 0, 0, 0, 0, 0, 4, 4, 4, 4, 4, 4, 4, 4, 4, 4, 4, 4, 4, 4, 4, 4, 4, 4, 4, 4, 4, 4, 4, 4, 4, 4, 4, 4, 4, 4, 4, 4, 4, 4, 4, 4, 4, 4, 4, 4, 4, 4, 4, 4, 4, 4, 4, 4, 4, 4, 4, 4, 4, 4, 4, 4, 4, 4, 4, 4, 4, 4, 4, 4, 4, 4, 4, 4, 4, 4, 4, 4, 4, 4, 4, 4, 4, 4, 4, 4, 4, 4, 4, 4, 4, 4, 4, 4, 4, 4, 4, 4, 4, 4, 4, 4, 4, 4, 4, 4, 4, 4, 4, 4, 4, 4, 4, 4, 4, 4, 4, 4, 4, 4, 4, 4, 4, 4, 4, 4, 3, 3, 3, 3, 3, 3, 3, 3, 3, 3, 3, 3, 3, 3, 3, 3, 3, 3, 3, 3, 3, 3, 3, 3, 3, 3, 3, 3, 3, 3, 3, 3, 2, 2, 2, 2, 2, 2, 2, 2, 2, 3, 0, 0, 0, 0, 0, 5, 7, 5, 7, 5, 5, 0, 0, 0, 0, 0, 0, 0, 0, 0, 0, 0, 0, 0, 0, 0, 0, 0, 0, 0, 0, 0, 2, 2, 2, 2, 2, 5, 5, 7, 7, 7, 7, 0, 1, 0, 0, 0, 0, 0, 1, 0, 0, 0, 0, 0, 0, 0, 0, 0, 0, 0, 0, 0, 0, 0, 0, 0, 0, 0, 0, 0, 3, 3, 3, 1, 0, 0, 0, 0, 0, 0, 0, 0, 0, 0, 0, 0, 0, 0, 0, 0, 0, 0, 0, 0, 0, 0])
me_cube_001.materials.append(mat_body)
me_cube_001.materials.append(mat_windows)
me_cube_001.materials.append(mat_lights)
me_cube_001.materials.append(mat_metal)
me_cube_001.materials.append(mat_tires)
me_cube_001.materials.append(mat_lights_red)
me_cube_001.materials.append(mat_carmaterial_orange)
me_cube_001.materials.append(mat_lights_orange)
me_cube_001.use_remesh_preserve_volume = False
me_cube_001.use_remesh_preserve_attributes = False
me_cube_001.use_mirror_vertex_groups = False
me_cube_001.update()

# ---- objects
ob_movingtruck = bpy.data.objects.new('MovingTruck', me_cube_001)

# ---- transforms, parenting, visibility, modifiers, constraints
ob_movingtruck.location = (0.0, 0.0, 0.0)
ob_movingtruck.lock_location = (True, True, False)
ob_movingtruck.lineart.crease_threshold = 0.0

# ---- collection membership
scene.collection.objects.link(ob_movingtruck)

# ---- scene / render settings (as saved in the file)
scene.frame_start = 1; scene.frame_end = 50; scene.frame_set(26)
scene.render.engine = 'BLENDER_EEVEE_NEXT'
scene.cycles.samples = 128
scene.cycles.sampling_pattern = 'TABULATED_SOBOL'
scene.cycles.use_adaptive_sampling = False
scene.cycles.use_light_tree = False
scene.eevee.taa_render_samples = 300
scene.eevee.use_gtao = True
scene.eevee.gtao_distance = 0.6
scene.eevee.use_raytracing = True
scene.view_settings.view_transform = 'Filmic'
bpy.context.view_layer.update()

# ---- added for rendering (the .blend has no active camera and no usable light): camera, sun
cam_auto = bpy.data.cameras.new('AutoCamera')
cam_auto.lens = 50.0
cam_auto.sensor_width = 36.0
cam_auto.clip_end = 1000.0
ob_auto_camera = bpy.data.objects.new('AutoCamera', cam_auto)
scene.collection.objects.link(ob_auto_camera)
ob_auto_camera.location = (7.22726, -8.67271, 6.87935)
ob_auto_camera.rotation_euler = (1.09748, -7.21219e-08, 0.694738)
scene.camera = ob_auto_camera
light_auto_sun = bpy.data.lights.new('AutoSun', 'SUN')
light_auto_sun.energy = 3.0
light_auto_sun.angle = 0.0523599
ob_auto_sun = bpy.data.objects.new('AutoSun', light_auto_sun)
scene.collection.objects.link(ob_auto_sun)
ob_auto_sun.rotation_euler = (0.872665, 0.174533, 0.523599)
bpy.context.view_layer.update()
